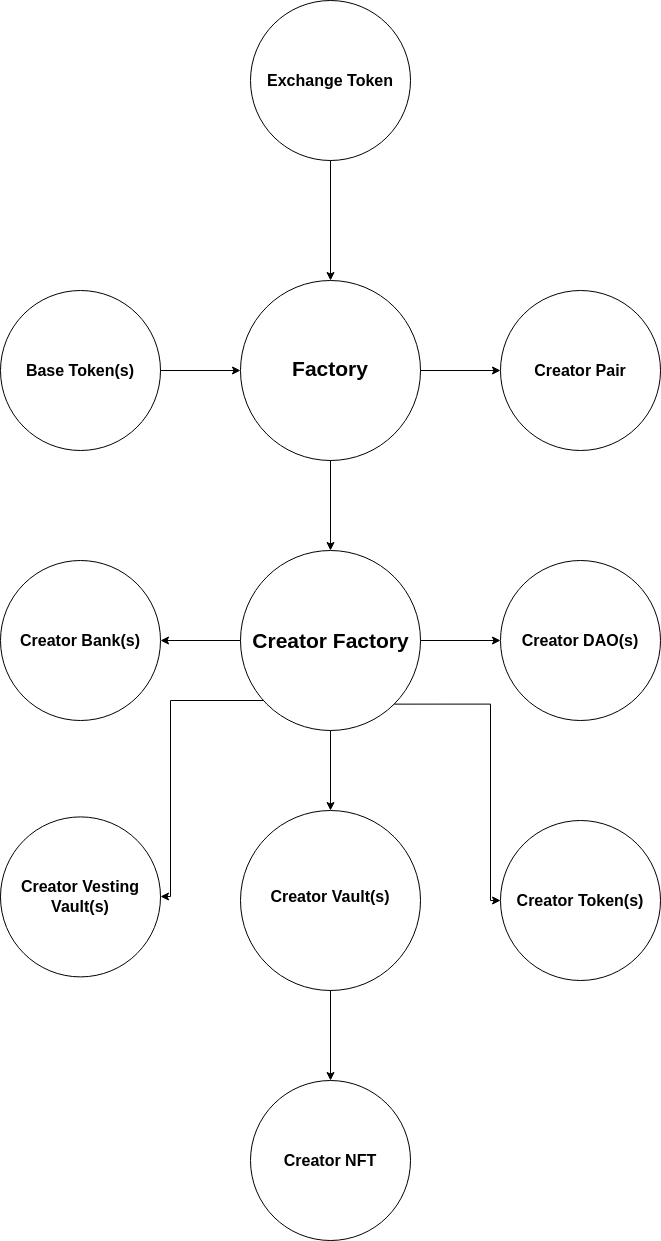

The diagram above was exported from draw.io. Its source (the exported page's mxGraphModel, read from the mxfile embedded in the PNG):
<mxGraphModel dx="801" dy="1630" grid="1" gridSize="10" guides="1" tooltips="1" connect="1" arrows="1" fold="1" page="1" pageScale="1" pageWidth="827" pageHeight="1169" math="0" shadow="0">
  <root>
    <mxCell id="0" />
    <mxCell id="1" parent="0" />
    <mxCell id="ADKxgSuxM3zSyRn8TYik-3" value="" style="edgeStyle=orthogonalEdgeStyle;rounded=0;orthogonalLoop=1;jettySize=auto;html=1;" parent="1" edge="1">
      <mxGeometry relative="1" as="geometry">
        <mxPoint x="360" y="260" as="sourcePoint" />
        <mxPoint x="360" y="350" as="targetPoint" />
      </mxGeometry>
    </mxCell>
    <mxCell id="ADKxgSuxM3zSyRn8TYik-5" value="" style="edgeStyle=orthogonalEdgeStyle;rounded=0;orthogonalLoop=1;jettySize=auto;html=1;" parent="1" edge="1">
      <mxGeometry relative="1" as="geometry">
        <mxPoint x="450" y="170" as="sourcePoint" />
        <mxPoint x="530" y="170" as="targetPoint" />
      </mxGeometry>
    </mxCell>
    <mxCell id="ADKxgSuxM3zSyRn8TYik-7" value="" style="edgeStyle=orthogonalEdgeStyle;rounded=0;orthogonalLoop=1;jettySize=auto;html=1;" parent="1" edge="1">
      <mxGeometry relative="1" as="geometry">
        <mxPoint x="450" y="440" as="sourcePoint" />
        <mxPoint x="530" y="440" as="targetPoint" />
      </mxGeometry>
    </mxCell>
    <mxCell id="ADKxgSuxM3zSyRn8TYik-9" value="" style="edgeStyle=orthogonalEdgeStyle;rounded=0;orthogonalLoop=1;jettySize=auto;html=1;" parent="1" edge="1">
      <mxGeometry relative="1" as="geometry">
        <mxPoint x="360" y="530" as="sourcePoint" />
        <mxPoint x="360" y="610" as="targetPoint" />
      </mxGeometry>
    </mxCell>
    <mxCell id="ADKxgSuxM3zSyRn8TYik-11" value="" style="edgeStyle=orthogonalEdgeStyle;rounded=0;orthogonalLoop=1;jettySize=auto;html=1;" parent="1" edge="1">
      <mxGeometry relative="1" as="geometry">
        <mxPoint x="270" y="440" as="sourcePoint" />
        <mxPoint x="190" y="440" as="targetPoint" />
      </mxGeometry>
    </mxCell>
    <mxCell id="ADKxgSuxM3zSyRn8TYik-12" value="" style="edgeStyle=orthogonalEdgeStyle;rounded=0;orthogonalLoop=1;jettySize=auto;html=1;exitX=1;exitY=1;exitDx=0;exitDy=0;" parent="1" edge="1">
      <mxGeometry relative="1" as="geometry">
        <mxPoint x="423.63961030678934" y="503.6396103067891" as="sourcePoint" />
        <Array as="points">
          <mxPoint x="520" y="504" />
          <mxPoint x="520" y="700" />
        </Array>
        <mxPoint x="530.072028823063" y="700" as="targetPoint" />
      </mxGeometry>
    </mxCell>
    <mxCell id="ADKxgSuxM3zSyRn8TYik-16" value="" style="edgeStyle=orthogonalEdgeStyle;rounded=0;orthogonalLoop=1;jettySize=auto;html=1;" parent="1" edge="1">
      <mxGeometry relative="1" as="geometry">
        <mxPoint x="292.91796067500627" y="500" as="sourcePoint" />
        <mxPoint x="189.99911110672156" y="696" as="targetPoint" />
        <Array as="points">
          <mxPoint x="200" y="500" />
          <mxPoint x="200" y="696" />
        </Array>
      </mxGeometry>
    </mxCell>
    <mxCell id="ADKxgSuxM3zSyRn8TYik-28" style="edgeStyle=orthogonalEdgeStyle;rounded=0;orthogonalLoop=1;jettySize=auto;html=1;" parent="1" edge="1">
      <mxGeometry relative="1" as="geometry">
        <mxPoint x="360" y="-40" as="sourcePoint" />
        <mxPoint x="360" y="80" as="targetPoint" />
      </mxGeometry>
    </mxCell>
    <mxCell id="ADKxgSuxM3zSyRn8TYik-20" style="edgeStyle=orthogonalEdgeStyle;rounded=0;orthogonalLoop=1;jettySize=auto;html=1;exitX=1;exitY=0.5;exitDx=0;exitDy=0;entryX=0;entryY=0.5;entryDx=0;entryDy=0;" parent="1" edge="1">
      <mxGeometry relative="1" as="geometry">
        <mxPoint x="270" y="170" as="targetPoint" />
        <mxPoint x="190" y="170" as="sourcePoint" />
      </mxGeometry>
    </mxCell>
    <mxCell id="ADKxgSuxM3zSyRn8TYik-22" value="&lt;font style=&quot;font-size: 16px&quot;&gt;&lt;b&gt;Exchange Token&lt;/b&gt;&lt;/font&gt;" style="text;html=1;strokeColor=none;fillColor=none;align=center;verticalAlign=middle;whiteSpace=wrap;rounded=0;" parent="1" vertex="1">
      <mxGeometry x="295" y="-135" width="130" height="30" as="geometry" />
    </mxCell>
    <mxCell id="ADKxgSuxM3zSyRn8TYik-23" value="&lt;font style=&quot;font-size: 16px&quot;&gt;&lt;b&gt;Base Token(s)&lt;/b&gt;&lt;/font&gt;" style="text;html=1;strokeColor=none;fillColor=none;align=center;verticalAlign=middle;whiteSpace=wrap;rounded=0;" parent="1" vertex="1">
      <mxGeometry x="45" y="155" width="130" height="30" as="geometry" />
    </mxCell>
    <mxCell id="ADKxgSuxM3zSyRn8TYik-24" value="&lt;span style=&quot;font-size: 16px&quot;&gt;&lt;b&gt;Creator Pair&lt;/b&gt;&lt;/span&gt;" style="text;html=1;strokeColor=none;fillColor=none;align=center;verticalAlign=middle;whiteSpace=wrap;rounded=0;" parent="1" vertex="1">
      <mxGeometry x="545" y="155" width="130" height="30" as="geometry" />
    </mxCell>
    <mxCell id="ADKxgSuxM3zSyRn8TYik-29" value="&lt;font size=&quot;1&quot;&gt;&lt;b style=&quot;font-size: 21px&quot;&gt;Factory&lt;/b&gt;&lt;/font&gt;" style="text;html=1;strokeColor=none;fillColor=none;align=center;verticalAlign=middle;whiteSpace=wrap;rounded=0;" parent="1" vertex="1">
      <mxGeometry x="295" y="150" width="130" height="35" as="geometry" />
    </mxCell>
    <mxCell id="ADKxgSuxM3zSyRn8TYik-30" value="&lt;font size=&quot;1&quot;&gt;&lt;b style=&quot;font-size: 21px&quot;&gt;Creator Factory&lt;/b&gt;&lt;/font&gt;" style="text;html=1;strokeColor=none;fillColor=none;align=center;verticalAlign=middle;whiteSpace=wrap;rounded=0;" parent="1" vertex="1">
      <mxGeometry x="272.5" y="425" width="175" height="30" as="geometry" />
    </mxCell>
    <mxCell id="ADKxgSuxM3zSyRn8TYik-31" value="&lt;span style=&quot;font-size: 16px&quot;&gt;&lt;b&gt;Creator DAO&lt;/b&gt;&lt;/span&gt;&lt;b style=&quot;font-size: 16px&quot;&gt;(s)&lt;/b&gt;" style="text;html=1;strokeColor=none;fillColor=none;align=center;verticalAlign=middle;whiteSpace=wrap;rounded=0;" parent="1" vertex="1">
      <mxGeometry x="545" y="425" width="130" height="30" as="geometry" />
    </mxCell>
    <mxCell id="ADKxgSuxM3zSyRn8TYik-32" value="&lt;span style=&quot;font-size: 16px&quot;&gt;&lt;b&gt;Creator Token&lt;/b&gt;&lt;/span&gt;&lt;span style=&quot;color: rgba(0 , 0 , 0 , 0) ; font-family: monospace ; font-size: 0px&quot;&gt;%3CmxGraphModel%3E%3Croot%3E%3CmxCell%20id%3D%220%22%2F%3E%3CmxCell%20id%3D%221%22%20parent%3D%220%22%2F%3E%3CmxCell%20id%3D%222%22%20value%3D%22%26lt%3Bspan%20style%3D%26quot%3Bfont-size%3A%2016px%26quot%3B%26gt%3B%26lt%3Bb%26gt%3BCreator%20Pair%26lt%3B%2Fb%26gt%3B%26lt%3B%2Fspan%26gt%3B%22%20style%3D%22text%3Bhtml%3D1%3BstrokeColor%3Dnone%3BfillColor%3Dnone%3Balign%3Dcenter%3BverticalAlign%3Dmiddle%3BwhiteSpace%3Dwrap%3Brounded%3D0%3B%22%20vertex%3D%221%22%20parent%3D%221%22%3E%3CmxGeometry%20x%3D%22555%22%20y%3D%2250%22%20width%3D%22130%22%20height%3D%2230%22%20as%3D%22geometry%22%2F%3E%3C%2FmxCell%3E%3C%2Froot%3E%3C%2FmxGraphModel%3E&lt;/span&gt;&lt;b style=&quot;font-size: 16px&quot;&gt;(s)&lt;/b&gt;" style="text;html=1;strokeColor=none;fillColor=none;align=center;verticalAlign=middle;whiteSpace=wrap;rounded=0;" parent="1" vertex="1">
      <mxGeometry x="545" y="685" width="130" height="30" as="geometry" />
    </mxCell>
    <mxCell id="ADKxgSuxM3zSyRn8TYik-33" value="&lt;span style=&quot;font-size: 16px&quot;&gt;&lt;b&gt;Creator Vault&lt;/b&gt;&lt;/span&gt;&lt;b style=&quot;font-size: 16px&quot;&gt;(s)&lt;/b&gt;" style="text;html=1;strokeColor=none;fillColor=none;align=center;verticalAlign=middle;whiteSpace=wrap;rounded=0;" parent="1" vertex="1">
      <mxGeometry x="295" y="681.4" width="130" height="30" as="geometry" />
    </mxCell>
    <mxCell id="ADKxgSuxM3zSyRn8TYik-34" value="&lt;span style=&quot;font-size: 16px&quot;&gt;&lt;b&gt;Creator Vesting Vault&lt;/b&gt;&lt;/span&gt;&lt;b style=&quot;font-size: 16px&quot;&gt;(s)&lt;/b&gt;" style="text;html=1;strokeColor=none;fillColor=none;align=center;verticalAlign=middle;whiteSpace=wrap;rounded=0;" parent="1" vertex="1">
      <mxGeometry x="45" y="681.4" width="130" height="30" as="geometry" />
    </mxCell>
    <mxCell id="ADKxgSuxM3zSyRn8TYik-35" value="&lt;span style=&quot;font-size: 16px&quot;&gt;&lt;b&gt;Creator Bank(s)&lt;/b&gt;&lt;/span&gt;" style="text;html=1;strokeColor=none;fillColor=none;align=center;verticalAlign=middle;whiteSpace=wrap;rounded=0;" parent="1" vertex="1">
      <mxGeometry x="45" y="425" width="130" height="30" as="geometry" />
    </mxCell>
    <mxCell id="ADKxgSuxM3zSyRn8TYik-37" value="" style="edgeStyle=orthogonalEdgeStyle;rounded=0;orthogonalLoop=1;jettySize=auto;html=1;exitX=0.5;exitY=1;exitDx=0;exitDy=0;" parent="1" edge="1">
      <mxGeometry relative="1" as="geometry">
        <mxPoint x="360" y="790" as="sourcePoint" />
        <mxPoint x="360" y="880" as="targetPoint" />
      </mxGeometry>
    </mxCell>
    <mxCell id="ADKxgSuxM3zSyRn8TYik-39" value="&lt;span style=&quot;font-size: 16px&quot;&gt;&lt;b&gt;Creator NFT&lt;/b&gt;&lt;/span&gt;" style="text;html=1;strokeColor=none;fillColor=none;align=center;verticalAlign=middle;whiteSpace=wrap;rounded=0;" parent="1" vertex="1">
      <mxGeometry x="295" y="945" width="130" height="30" as="geometry" />
    </mxCell>
    <mxCell id="SN2QGWtD9mYWL5mE7HIq-1" value="" style="ellipse;whiteSpace=wrap;html=1;aspect=fixed;fillColor=none;" vertex="1" parent="1">
      <mxGeometry x="280" y="-200" width="160" height="160" as="geometry" />
    </mxCell>
    <mxCell id="SN2QGWtD9mYWL5mE7HIq-2" value="" style="ellipse;whiteSpace=wrap;html=1;aspect=fixed;fillColor=none;" vertex="1" parent="1">
      <mxGeometry x="270" y="80" width="180" height="180" as="geometry" />
    </mxCell>
    <mxCell id="SN2QGWtD9mYWL5mE7HIq-3" value="" style="ellipse;whiteSpace=wrap;html=1;aspect=fixed;fillColor=none;" vertex="1" parent="1">
      <mxGeometry x="530" y="90" width="160" height="160" as="geometry" />
    </mxCell>
    <mxCell id="SN2QGWtD9mYWL5mE7HIq-5" value="" style="ellipse;whiteSpace=wrap;html=1;aspect=fixed;fillColor=none;" vertex="1" parent="1">
      <mxGeometry x="30" y="90" width="160" height="160" as="geometry" />
    </mxCell>
    <mxCell id="SN2QGWtD9mYWL5mE7HIq-6" value="" style="ellipse;whiteSpace=wrap;html=1;aspect=fixed;fillColor=none;" vertex="1" parent="1">
      <mxGeometry x="270" y="350" width="180" height="180" as="geometry" />
    </mxCell>
    <mxCell id="SN2QGWtD9mYWL5mE7HIq-7" value="" style="ellipse;whiteSpace=wrap;html=1;aspect=fixed;fillColor=none;" vertex="1" parent="1">
      <mxGeometry x="530" y="360" width="160" height="160" as="geometry" />
    </mxCell>
    <mxCell id="SN2QGWtD9mYWL5mE7HIq-8" value="" style="ellipse;whiteSpace=wrap;html=1;aspect=fixed;fillColor=none;" vertex="1" parent="1">
      <mxGeometry x="30" y="360" width="160" height="160" as="geometry" />
    </mxCell>
    <mxCell id="SN2QGWtD9mYWL5mE7HIq-9" value="" style="ellipse;whiteSpace=wrap;html=1;aspect=fixed;fillColor=none;" vertex="1" parent="1">
      <mxGeometry x="30" y="616.4" width="160" height="160" as="geometry" />
    </mxCell>
    <mxCell id="SN2QGWtD9mYWL5mE7HIq-10" value="" style="ellipse;whiteSpace=wrap;html=1;aspect=fixed;fillColor=none;" vertex="1" parent="1">
      <mxGeometry x="530" y="620" width="160" height="160" as="geometry" />
    </mxCell>
    <mxCell id="SN2QGWtD9mYWL5mE7HIq-11" value="" style="ellipse;whiteSpace=wrap;html=1;aspect=fixed;fillColor=none;" vertex="1" parent="1">
      <mxGeometry x="270" y="610" width="180" height="180" as="geometry" />
    </mxCell>
    <mxCell id="SN2QGWtD9mYWL5mE7HIq-12" value="" style="ellipse;whiteSpace=wrap;html=1;aspect=fixed;fillColor=none;" vertex="1" parent="1">
      <mxGeometry x="280" y="880" width="160" height="160" as="geometry" />
    </mxCell>
  </root>
</mxGraphModel>